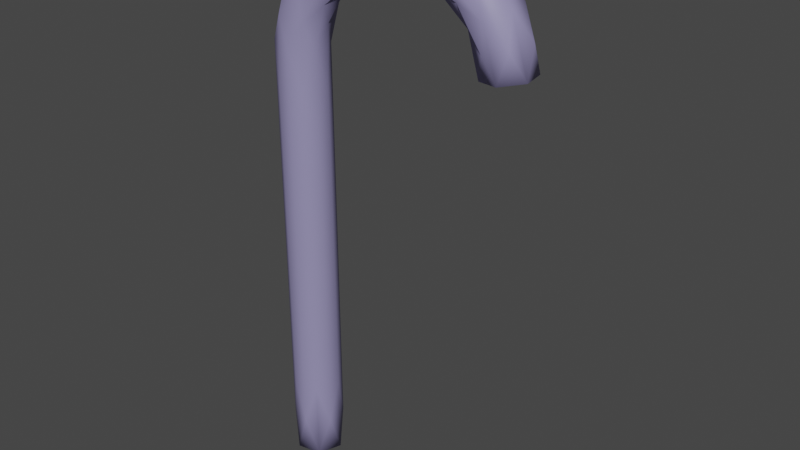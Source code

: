 # Source: Candy.blend  (saved by Blender 3.6.11; exported with 4.5.12 LTS)
import bpy
from mathutils import Matrix  # noqa: F401  (used for matrix-valued properties, if any)

bpy.ops.wm.read_factory_settings(use_empty=True)
scene = bpy.context.scene
scene.name = 'Scene'

# ---- collections
col_collection = bpy.data.collections.new('Collection'); scene.collection.children.link(col_collection)

# ---- materials (node trees are filled in below, after node groups)
mat_material_002 = bpy.data.materials.new('Material.002')
mat_material_002.use_transparent_shadow = False

# ---- material node trees
mat_material_002.use_nodes = True; mat_material_002.node_tree.nodes.clear()
_N = mat_material_002.node_tree.nodes; _L = mat_material_002.node_tree.links
n0 = _N.new('ShaderNodeBsdfPrincipled'); n0.name = 'BSDF Principista'; n0.location = (10, 300)
n0.distribution = 'GGX'
n0.subsurface_method = 'RANDOM_WALK_SKIN'
n0.inputs[0].default_value = (0.2918, 0.2664, 0.4793, 1.0)
n0.inputs[3].default_value = 1.45
n0.inputs[27].default_value = (0.0, 0.0, 0.0, 1.0)
n0.inputs[28].default_value = 1.0
n1 = _N.new('ShaderNodeOutputMaterial'); n1.name = 'Material'; n1.location = (300, 300)
_L.new(n0.outputs[0], n1.inputs[0])
n1.is_active_output = True

# ---- world
world_world = bpy.data.worlds.new('World'); scene.world = world_world
world_world.use_nodes = True; world_world.node_tree.nodes.clear()
_N = world_world.node_tree.nodes; _L = world_world.node_tree.links
n0 = _N.new('ShaderNodeOutputWorld'); n0.name = 'World Output'; n0.location = (300, 300)
n1 = _N.new('ShaderNodeBackground'); n1.name = 'Background'; n1.location = (10, 300)
n1.inputs[0].default_value = (0.05088, 0.05088, 0.05088, 1.0)
_L.new(n1.outputs[0], n0.inputs[0])
n0.is_active_output = True
world_world.color = (0.05088, 0.05088, 0.05088)
world_world.use_sun_shadow = False
world_world.sun_shadow_jitter_overblur = 0.0

# ---- meshes
me_c_rculo_001 = bpy.data.meshes.new('Círculo.001')
me_c_rculo_001.from_pydata([(-0.02826, -1.215, 0.125), (0.0, -1.0, 0.25), (0.02826, -0.7853, 0.125), (0.02826, -0.7853, -0.125), (7.451e-09, -1.0, -0.25), (-0.02826, -1.215, -0.125), (-0.2912, -1.087, 0.2165), (-0.2265, -0.8452, 0.2165), (-0.1941, -0.7244, 2.049e-07), (-0.2265, -0.8452, -0.2165), (-0.2912, -1.087, -0.2165), (-0.3235, -1.207, -2.459e-07), (-0.6083, -1.054, 0.125), (-0.5, -0.866, 0.25), (-0.3917, -0.6785, 0.125), (-0.3917, -0.6785, -0.125), (-0.5, -0.866, -0.25), (-0.6083, -1.054, -0.125), (-0.7955, -0.7955, 0.2165), (-0.6187, -0.6187, 0.2165), (-0.5303, -0.5303, 2.161e-07), (-0.6187, -0.6187, -0.2165), (-0.7955, -0.7955, -0.2165), (-0.8839, -0.8839, -2.459e-07), (-1.054, -0.6083, 0.125), (-0.866, -0.5, 0.25), (-0.6785, -0.3917, 0.125), (-0.6785, -0.3917, -0.125), (-0.866, -0.5, -0.25), (-1.054, -0.6083, -0.125), (-1.087, -0.2912, 0.2165), (-0.8452, -0.2265, 0.2165), (-0.7244, -0.1941, 2.161e-07), (-0.8452, -0.2265, -0.2165), (-1.087, -0.2912, -0.2165), (-1.207, -0.3235, -2.533e-07), (-1.217, 3.725e-09, 0.125), (-1.0, -2.235e-08, 0.25), (-0.7835, -2.235e-08, 0.125), (-0.7835, -3.725e-09, -0.125), (-1.0, 2.235e-08, -0.25), (-1.217, 2.235e-08, -0.125), (-1.087, 0.2912, 0.2165), (-0.8452, 0.2265, 0.2165), (-0.7244, 0.1941, 2.142e-07), (-0.8452, 0.2265, -0.2165), (-1.087, 0.2912, -0.2165), (-1.207, 0.3235, -2.496e-07), (-1.054, 0.6083, 0.125), (-0.866, 0.5, 0.25), (-0.6785, 0.3917, 0.125), (-0.6785, 0.3917, -0.125), (-0.866, 0.5, -0.25), (-1.054, 0.6083, -0.125), (-0.7955, 0.7955, 0.2165), (-0.6187, 0.6187, 0.2165), (-0.5303, 0.5303, 2.384e-07), (-0.6187, 0.6187, -0.2165), (-0.7955, 0.7955, -0.2165), (-0.8839, 0.8839, -2.682e-07), (-0.6083, 1.054, 0.125), (-0.5, 0.866, 0.25), (-0.3917, 0.6785, 0.125), (-0.3917, 0.6785, -0.125), (-0.5, 0.866, -0.25), (-0.6083, 1.054, -0.125), (-0.2912, 1.087, 0.2165), (-0.2265, 0.8452, 0.2165), (-0.1941, 0.7244, 2.235e-07), (-0.2265, 0.8452, -0.2165), (-0.2912, 1.087, -0.2165), (-0.3235, 1.207, -2.608e-07), (-0.01416, 1.216, 0.125), (7.451e-09, 1.0, 0.25), (0.01416, 0.784, 0.125), (0.01416, 0.784, -0.125), (7.451e-09, 1.0, -0.25), (-0.01416, 1.216, -0.125), (0.3996, 1.125, 0.2165), (0.3996, 0.875, 0.2165), (0.3996, 0.75, 2.123e-07), (0.3996, 0.875, -0.2165), (0.3996, 1.125, -0.2165), (0.3996, 1.25, -2.533e-07), (0.7992, 1.217, 0.125), (0.7992, 1.0, 0.25), (0.7992, 0.7835, 0.125), (0.7992, 0.7835, -0.125), (0.7992, 1.0, -0.25), (0.7992, 1.217, -0.125), (1.199, 1.125, 0.2165), (1.199, 0.875, 0.2165), (1.199, 0.75, 2.123e-07), (1.199, 0.875, -0.2165), (1.199, 1.125, -0.2165), (1.199, 1.25, -2.533e-07), (1.598, 1.217, 0.125), (1.598, 1.0, 0.25), (1.598, 0.7835, 0.125), (1.598, 0.7835, -0.125), (1.598, 1.0, -0.25), (1.598, 1.217, -0.125), (1.998, 1.125, 0.2165), (1.998, 0.875, 0.2165), (1.998, 0.75, 2.123e-07), (1.998, 0.875, -0.2165), (1.998, 1.125, -0.2165), (1.998, 1.25, -2.533e-07), (2.398, 1.217, 0.125), (2.398, 1.0, 0.25), (2.398, 0.7835, 0.125), (2.398, 0.7835, -0.125), (2.398, 1.0, -0.25), (2.398, 1.217, -0.125), (2.797, 1.125, 0.2165), (2.797, 0.875, 0.2165), (2.797, 0.75, 2.123e-07), (2.797, 0.875, -0.2165), (2.797, 1.125, -0.2165), (2.797, 1.25, -2.533e-07), (3.197, 1.217, 0.125), (3.197, 1.0, 0.25), (3.197, 0.7835, 0.125), (3.197, 0.7835, -0.125), (3.197, 1.0, -0.25), (3.197, 1.217, -0.125), (3.596, 1.125, 0.2165), (3.596, 0.875, 0.2165), (3.596, 0.75, 2.123e-07), (3.596, 0.875, -0.2165), (3.596, 1.125, -0.2165), (3.596, 1.25, -2.533e-07), (3.996, 1.217, 0.125), (3.996, 1.0, 0.25), (3.996, 0.7835, 0.125), (3.996, 0.7835, -0.125), (3.996, 1.0, -0.25), (3.996, 1.217, -0.125), (4.396, 1.125, 0.2165), (4.396, 0.875, 0.2165), (4.396, 0.75, 2.123e-07), (4.396, 0.875, -0.2165), (4.396, 1.125, -0.2165), (4.396, 1.25, -2.533e-07)], [], [(18, 12, 6, 13), (20, 14, 8, 15), (14, 7, 2, 8), (21, 15, 9, 16), (15, 8, 3, 9), (22, 16, 10, 17), (16, 9, 4, 10), (17, 10, 5, 11), (12, 11, 0, 6), (25, 18, 13, 19), (17, 11, 12, 23), (27, 20, 15, 21), (28, 21, 16, 22), (29, 22, 17, 23), (24, 23, 12, 18), (31, 25, 19, 26), (32, 26, 20, 27), (30, 24, 18, 25), (33, 27, 21, 28), (34, 28, 22, 29), (37, 30, 25, 31), (29, 23, 24, 35), (38, 31, 26, 32), (39, 32, 27, 33), (40, 33, 28, 34), (41, 34, 29, 35), (36, 35, 24, 30), (43, 37, 31, 38), (44, 38, 32, 39), (42, 36, 30, 37), (45, 39, 33, 40), (46, 40, 34, 41), (49, 42, 37, 43), (41, 35, 36, 47), (50, 43, 38, 44), (51, 44, 39, 45), (52, 45, 40, 46), (53, 46, 41, 47), (48, 47, 36, 42), (55, 49, 43, 50), (56, 50, 44, 51), (54, 48, 42, 49), (57, 51, 45, 52), (58, 52, 46, 53), (61, 54, 49, 55), (53, 47, 48, 59), (62, 55, 50, 56), (63, 56, 51, 57), (64, 57, 52, 58), (65, 58, 53, 59), (60, 59, 48, 54), (67, 61, 55, 62), (68, 62, 56, 63), (66, 60, 54, 61), (69, 63, 57, 64), (70, 64, 58, 65), (73, 66, 61, 67), (65, 59, 60, 71), (74, 67, 62, 68), (75, 68, 63, 69), (76, 69, 64, 70), (77, 70, 65, 71), (72, 71, 60, 66), (79, 73, 67, 74), (80, 74, 68, 75), (78, 72, 66, 73), (81, 75, 69, 76), (82, 76, 70, 77), (85, 78, 73, 79), (77, 71, 72, 83), (86, 79, 74, 80), (87, 80, 75, 81), (88, 81, 76, 82), (89, 82, 77, 83), (84, 83, 72, 78), (91, 85, 79, 86), (92, 86, 80, 87), (90, 84, 78, 85), (93, 87, 81, 88), (94, 88, 82, 89), (97, 90, 85, 91), (89, 83, 84, 95), (98, 91, 86, 92), (99, 92, 87, 93), (100, 93, 88, 94), (101, 94, 89, 95), (96, 95, 84, 90), (103, 97, 91, 98), (104, 98, 92, 99), (102, 96, 90, 97), (105, 99, 93, 100), (106, 100, 94, 101), (109, 102, 97, 103), (101, 95, 96, 107), (110, 103, 98, 104), (111, 104, 99, 105), (112, 105, 100, 106), (113, 106, 101, 107), (108, 107, 96, 102), (115, 109, 103, 110), (116, 110, 104, 111), (114, 108, 102, 109), (117, 111, 105, 112), (118, 112, 106, 113), (121, 114, 109, 115), (113, 107, 108, 119), (122, 115, 110, 116), (123, 116, 111, 117), (124, 117, 112, 118), (125, 118, 113, 119), (120, 119, 108, 114), (127, 121, 115, 122), (128, 122, 116, 123), (126, 120, 114, 121), (129, 123, 117, 124), (130, 124, 118, 125), (133, 126, 121, 127), (125, 119, 120, 131), (134, 127, 122, 128), (135, 128, 123, 129), (136, 129, 124, 130), (137, 130, 125, 131), (132, 131, 120, 126), (139, 133, 127, 134), (140, 134, 128, 135), (138, 132, 126, 133), (141, 135, 129, 136), (142, 136, 130, 137), (140, 139, 134), (137, 131, 132, 143), (141, 140, 135), (142, 141, 136), (143, 142, 137), (139, 138, 133), (138, 143, 132), (19, 13, 7, 14), (13, 6, 1, 7), (0, 1, 6), (1, 2, 7), (2, 3, 8), (3, 4, 9), (4, 5, 10), (11, 5, 0), (26, 19, 14, 20), (0, 5, 4, 3, 2, 1), (143, 138, 139, 140, 141, 142)])
me_c_rculo_001.polygons.foreach_set('use_smooth', [True] * 146)
_uv = me_c_rculo_001.uv_layers.new(name='UVMap')
_uv.uv.foreach_set('vector', [0.8463, 0.8578, 0.8847, 0.8521, 0.9152, 0.8773, 0.8764, 0.8812, 0.8834, 0.7289, 0.9201, 0.7233, 0.9426, 0.7487, 0.9083, 0.7588, 0.8669, 0.9138, 0.9024, 0.9082, 0.9254, 0.9404, 0.8878, 0.9407, 0.8701, 0.7671, 0.9083, 0.7588, 0.9367, 0.7842, 0.8994, 0.794, 0.9083, 0.7588, 0.9426, 0.7487, 0.9738, 0.7693, 0.9367, 0.7842, 0.8605, 0.8004, 0.8994, 0.794, 0.9315, 0.8178, 0.892, 0.8242, 0.8994, 0.794, 0.9367, 0.7842, 0.9709, 0.8048, 0.9315, 0.8178, 0.892, 0.8242, 0.9315, 0.8178, 0.9663, 0.8407, 0.9247, 0.848, 0.8847, 0.8521, 0.9247, 0.848, 0.9566, 0.8757, 0.9152, 0.8773, 0.8074, 0.8677, 0.8463, 0.8578, 0.8764, 0.8812, 0.8399, 0.89, 0.892, 0.8242, 0.9247, 0.848, 0.8847, 0.8521, 0.8531, 0.8292, 0.8424, 0.7357, 0.8834, 0.7289, 0.9083, 0.7588, 0.8701, 0.7671, 0.8294, 0.7737, 0.8701, 0.7671, 0.8994, 0.794, 0.8605, 0.8004, 0.8203, 0.8056, 0.8605, 0.8004, 0.892, 0.8242, 0.8531, 0.8292, 0.8132, 0.8353, 0.8531, 0.8292, 0.8847, 0.8521, 0.8463, 0.8578, 0.8357, 0.6581, 0.8795, 0.6602, 0.9001, 0.6937, 0.86, 0.6949, 0.8158, 0.6999, 0.86, 0.6949, 0.8834, 0.7289, 0.8424, 0.7357, 0.7705, 0.8443, 0.8132, 0.8353, 0.8463, 0.8578, 0.8074, 0.8677, 0.7989, 0.7426, 0.8424, 0.7357, 0.8701, 0.7671, 0.8294, 0.7737, 0.7868, 0.7791, 0.8294, 0.7737, 0.8605, 0.8004, 0.8203, 0.8056, 0.8081, 0.6204, 0.8552, 0.6235, 0.8795, 0.6602, 0.8357, 0.6581, 0.8203, 0.8056, 0.8531, 0.8292, 0.8132, 0.8353, 0.7778, 0.8112, 0.789, 0.6613, 0.8357, 0.6581, 0.86, 0.6949, 0.8158, 0.6999, 0.7695, 0.7068, 0.8158, 0.6999, 0.8424, 0.7357, 0.7989, 0.7426, 0.7535, 0.7482, 0.7989, 0.7426, 0.8294, 0.7737, 0.7868, 0.7791, 0.7414, 0.7835, 0.7868, 0.7791, 0.8203, 0.8056, 0.7778, 0.8112, 0.7313, 0.8174, 0.7778, 0.8112, 0.8132, 0.8353, 0.7705, 0.8443, 0.7601, 0.6228, 0.8081, 0.6204, 0.8357, 0.6581, 0.789, 0.6613, 0.7411, 0.6678, 0.789, 0.6613, 0.8158, 0.6999, 0.7695, 0.7068, 0.7762, 0.5844, 0.8253, 0.5858, 0.8552, 0.6235, 0.8081, 0.6204, 0.722, 0.7128, 0.7695, 0.7068, 0.7989, 0.7426, 0.7535, 0.7482, 0.7062, 0.7513, 0.7535, 0.7482, 0.7868, 0.7791, 0.7414, 0.7835, 0.7287, 0.5873, 0.7762, 0.5844, 0.8081, 0.6204, 0.7601, 0.6228, 0.7414, 0.7835, 0.7778, 0.8112, 0.7313, 0.8174, 0.6925, 0.7858, 0.7126, 0.6288, 0.7601, 0.6228, 0.789, 0.6613, 0.7411, 0.6678, 0.6931, 0.6744, 0.7411, 0.6678, 0.7695, 0.7068, 0.722, 0.7128, 0.6741, 0.7154, 0.722, 0.7128, 0.7535, 0.7482, 0.7062, 0.7513, 0.6571, 0.7501, 0.7062, 0.7513, 0.7414, 0.7835, 0.6925, 0.7858, 0.741, 0.552, 0.79, 0.5499, 0.8253, 0.5858, 0.7762, 0.5844, 0.683, 0.5928, 0.7287, 0.5873, 0.7601, 0.6228, 0.7126, 0.6288, 0.6661, 0.6358, 0.7126, 0.6288, 0.7411, 0.6678, 0.6931, 0.6744, 0.6953, 0.556, 0.741, 0.552, 0.7762, 0.5844, 0.7287, 0.5873, 0.6464, 0.6778, 0.6931, 0.6744, 0.722, 0.7128, 0.6741, 0.7154, 0.627, 0.7125, 0.6741, 0.7154, 0.7062, 0.7513, 0.6571, 0.7501, 0.6521, 0.5614, 0.6953, 0.556, 0.7287, 0.5873, 0.683, 0.5928, 0.7513, 0.518, 0.79, 0.5499, 0.741, 0.552, 0.7046, 0.5238, 0.6392, 0.5999, 0.683, 0.5928, 0.7126, 0.6288, 0.6661, 0.6358, 0.6219, 0.641, 0.6661, 0.6358, 0.6931, 0.6744, 0.6464, 0.6778, 0.6026, 0.6759, 0.6464, 0.6778, 0.6741, 0.7154, 0.627, 0.7125, 0.6692, 0.4988, 0.7124, 0.4907, 0.7513, 0.518, 0.7046, 0.5238, 0.6615, 0.5289, 0.7046, 0.5238, 0.741, 0.552, 0.6953, 0.556, 0.6109, 0.5685, 0.6521, 0.5614, 0.683, 0.5928, 0.6392, 0.5999, 0.5982, 0.6072, 0.6392, 0.5999, 0.6661, 0.6358, 0.6219, 0.641, 0.6201, 0.5342, 0.6615, 0.5289, 0.6953, 0.556, 0.6521, 0.5614, 0.5817, 0.6425, 0.6219, 0.641, 0.6464, 0.6778, 0.6026, 0.6759, 0.6361, 0.4747, 0.6761, 0.4664, 0.7124, 0.4907, 0.6692, 0.4988, 0.5798, 0.5421, 0.6201, 0.5342, 0.6521, 0.5614, 0.6109, 0.5685, 0.6692, 0.4988, 0.7046, 0.5238, 0.6615, 0.5289, 0.628, 0.5042, 0.571, 0.5773, 0.6109, 0.5685, 0.6392, 0.5999, 0.5982, 0.6072, 0.5595, 0.6122, 0.5982, 0.6072, 0.6219, 0.641, 0.5817, 0.6425, 0.6067, 0.448, 0.6447, 0.4424, 0.6761, 0.4664, 0.6361, 0.4747, 0.5963, 0.4789, 0.6361, 0.4747, 0.6692, 0.4988, 0.628, 0.5042, 0.5876, 0.5095, 0.628, 0.5042, 0.6615, 0.5289, 0.6201, 0.5342, 0.5208, 0.5456, 0.5798, 0.5421, 0.6109, 0.5685, 0.571, 0.5773, 0.5114, 0.5797, 0.571, 0.5773, 0.5982, 0.6072, 0.5595, 0.6122, 0.5299, 0.5118, 0.5876, 0.5095, 0.6201, 0.5342, 0.5798, 0.5421, 0.5609, 0.413, 0.6182, 0.4153, 0.6447, 0.4424, 0.6067, 0.448, 0.5497, 0.4458, 0.6067, 0.448, 0.6361, 0.4747, 0.5963, 0.4789, 0.4711, 0.5131, 0.5299, 0.5118, 0.5798, 0.5421, 0.5208, 0.5456, 0.5963, 0.4789, 0.628, 0.5042, 0.5876, 0.5095, 0.5393, 0.4786, 0.4612, 0.5472, 0.5208, 0.5456, 0.571, 0.5773, 0.5114, 0.5797, 0.5128, 0.3785, 0.5725, 0.3797, 0.6182, 0.4153, 0.5609, 0.413, 0.5019, 0.4121, 0.5609, 0.413, 0.6067, 0.448, 0.5497, 0.4458, 0.4913, 0.4457, 0.5497, 0.4458, 0.5963, 0.4789, 0.5393, 0.4786, 0.481, 0.4793, 0.5393, 0.4786, 0.5876, 0.5095, 0.5299, 0.5118, 0.4114, 0.5139, 0.4711, 0.5131, 0.5208, 0.5456, 0.4612, 0.5472, 0.4639, 0.3442, 0.5238, 0.3447, 0.5725, 0.3797, 0.5128, 0.3785, 0.4217, 0.4798, 0.481, 0.4793, 0.5299, 0.5118, 0.4711, 0.5131, 0.4532, 0.3781, 0.5128, 0.3785, 0.5609, 0.413, 0.5019, 0.4121, 0.4425, 0.412, 0.5019, 0.4121, 0.5497, 0.4458, 0.4913, 0.4457, 0.3618, 0.4801, 0.4217, 0.4798, 0.4711, 0.5131, 0.4114, 0.5139, 0.4913, 0.4457, 0.5393, 0.4786, 0.481, 0.4793, 0.432, 0.4458, 0.4148, 0.31, 0.4747, 0.3103, 0.5238, 0.3447, 0.4639, 0.3442, 0.4041, 0.344, 0.4639, 0.3442, 0.5128, 0.3785, 0.4532, 0.3781, 0.3934, 0.378, 0.4532, 0.3781, 0.5019, 0.4121, 0.4425, 0.412, 0.3828, 0.412, 0.4425, 0.412, 0.4913, 0.4457, 0.432, 0.4458, 0.3723, 0.446, 0.432, 0.4458, 0.481, 0.4793, 0.4217, 0.4798, 0.3655, 0.2759, 0.4255, 0.276, 0.4747, 0.3103, 0.4148, 0.31, 0.3549, 0.3099, 0.4148, 0.31, 0.4639, 0.3442, 0.4041, 0.344, 0.3124, 0.4462, 0.3723, 0.446, 0.4217, 0.4798, 0.3618, 0.4801, 0.3442, 0.344, 0.4041, 0.344, 0.4532, 0.3781, 0.3934, 0.378, 0.3336, 0.378, 0.3934, 0.378, 0.4425, 0.412, 0.3828, 0.412, 0.3162, 0.2417, 0.3762, 0.2418, 0.4255, 0.276, 0.3655, 0.2759, 0.3828, 0.412, 0.432, 0.4458, 0.3723, 0.446, 0.323, 0.4121, 0.3056, 0.2758, 0.3655, 0.2759, 0.4148, 0.31, 0.3549, 0.3099, 0.2949, 0.3099, 0.3549, 0.3099, 0.4041, 0.344, 0.3442, 0.344, 0.2843, 0.3439, 0.3442, 0.344, 0.3934, 0.378, 0.3336, 0.378, 0.2736, 0.378, 0.3336, 0.378, 0.3828, 0.412, 0.323, 0.4121, 0.263, 0.4121, 0.323, 0.4121, 0.3723, 0.446, 0.3124, 0.4462, 0.2563, 0.2417, 0.3162, 0.2417, 0.3655, 0.2759, 0.3056, 0.2758, 0.2456, 0.2757, 0.3056, 0.2758, 0.3549, 0.3099, 0.2949, 0.3099, 0.2669, 0.2076, 0.3269, 0.2077, 0.3762, 0.2418, 0.3162, 0.2417, 0.2349, 0.3098, 0.2949, 0.3099, 0.3442, 0.344, 0.2843, 0.3439, 0.2243, 0.3439, 0.2843, 0.3439, 0.3336, 0.378, 0.2736, 0.378, 0.2069, 0.2075, 0.2669, 0.2076, 0.3162, 0.2417, 0.2563, 0.2417, 0.2736, 0.378, 0.323, 0.4121, 0.263, 0.4121, 0.2136, 0.378, 0.1963, 0.2416, 0.2563, 0.2417, 0.3056, 0.2758, 0.2456, 0.2757, 0.1856, 0.2757, 0.2456, 0.2757, 0.2949, 0.3099, 0.2349, 0.3098, 0.175, 0.3098, 0.2349, 0.3098, 0.2843, 0.3439, 0.2243, 0.3439, 0.1643, 0.3439, 0.2243, 0.3439, 0.2736, 0.378, 0.2136, 0.378, 0.2176, 0.1735, 0.2776, 0.1735, 0.3269, 0.2077, 0.2669, 0.2076, 0.1469, 0.2075, 0.2069, 0.2075, 0.2563, 0.2417, 0.1963, 0.2416, 0.1363, 0.2416, 0.1963, 0.2416, 0.2456, 0.2757, 0.1856, 0.2757, 0.1576, 0.1734, 0.2176, 0.1735, 0.2669, 0.2076, 0.2069, 0.2075, 0.1256, 0.2756, 0.1856, 0.2757, 0.2349, 0.3098, 0.175, 0.3098, 0.115, 0.3097, 0.175, 0.3098, 0.2243, 0.3439, 0.1643, 0.3439, 0.09761, 0.1733, 0.1576, 0.1734, 0.2069, 0.2075, 0.1469, 0.2075, 0.2282, 0.1394, 0.2776, 0.1735, 0.2176, 0.1735, 0.1683, 0.1393, 0.08695, 0.2074, 0.1469, 0.2075, 0.1963, 0.2416, 0.1363, 0.2416, 0.07629, 0.2415, 0.1363, 0.2416, 0.1856, 0.2757, 0.1256, 0.2756, 0.06564, 0.2756, 0.1256, 0.2756, 0.175, 0.3098, 0.115, 0.3097, 0.1189, 0.1052, 0.1789, 0.1052, 0.2282, 0.1394, 0.1683, 0.1393, 0.1083, 0.1393, 0.1683, 0.1393, 0.2176, 0.1735, 0.1576, 0.1734, 0.03761, 0.1733, 0.09761, 0.1733, 0.1469, 0.2075, 0.08695, 0.2074, 0.02696, 0.2074, 0.08695, 0.2074, 0.1363, 0.2416, 0.07629, 0.2415, 0.04827, 0.1392, 0.1083, 0.1393, 0.1576, 0.1734, 0.09761, 0.1733, 0.0163, 0.2415, 0.07629, 0.2415, 0.1256, 0.2756, 0.06564, 0.2756, 0.06959, 0.07105, 0.1296, 0.07111, 0.1789, 0.1052, 0.1189, 0.1052, 0.02696, 0.2074, 0.03761, 0.1733, 0.08695, 0.2074, 0.1189, 0.1052, 0.1683, 0.1393, 0.1083, 0.1393, 0.05893, 0.1051, 0.0163, 0.2415, 0.02696, 0.2074, 0.07629, 0.2415, 0.06959, 0.07105, 0.08025, 0.03697, 0.1296, 0.07111, 0.05893, 0.1051, 0.06959, 0.07105, 0.1189, 0.1052, 0.03761, 0.1733, 0.04827, 0.1392, 0.09761, 0.1733, 0.04827, 0.1392, 0.05893, 0.1051, 0.1083, 0.1393, 0.8399, 0.89, 0.8764, 0.8812, 0.9024, 0.9082, 0.8669, 0.9138, 0.8764, 0.8812, 0.9152, 0.8773, 0.9419, 0.9087, 0.9024, 0.9082, 0.9566, 0.8757, 0.9419, 0.9087, 0.9152, 0.8773, 0.9419, 0.9087, 0.9254, 0.9404, 0.9024, 0.9082, 0.9254, 0.9404, 0.9086, 0.9721, 0.8878, 0.9407, 0.9738, 0.7693, 0.9709, 0.8048, 0.9367, 0.7842, 0.9709, 0.8048, 0.9663, 0.8407, 0.9315, 0.8178, 0.9247, 0.848, 0.9663, 0.8407, 0.9566, 0.8757, 0.86, 0.6949, 0.9001, 0.6937, 0.9201, 0.7233, 0.8834, 0.7289, 0.6007, 0.07049, 0.5706, 0.1226, 0.5104, 0.1226, 0.4804, 0.07049, 0.5104, 0.01838, 0.5706, 0.01838, 0.4804, 0.1749, 0.5104, 0.1228, 0.5706, 0.1228, 0.6007, 0.1749, 0.5706, 0.227, 0.5104, 0.227])
me_c_rculo_001.materials.append(mat_material_002)
me_c_rculo_001.auto_texspace = False
me_c_rculo_001.update()

# ---- objects
ob_c_rculo = bpy.data.objects.new('Círculo', me_c_rculo_001)

# ---- transforms, parenting, visibility, modifiers, constraints
ob_c_rculo.location = (0.01633, 0.0, 4.426)
ob_c_rculo.rotation_euler = (0.0, 1.564, -4.536)

# ---- collection membership
col_collection.objects.link(ob_c_rculo)

# ---- scene / render settings (as saved in the file)
scene.frame_start = 1; scene.frame_end = 250; scene.frame_set(1)
scene.render.engine = 'BLENDER_EEVEE_NEXT'
scene.cycles.sampling_pattern = 'TABULATED_SOBOL'
scene.cycles.use_light_tree = False
scene.view_settings.view_transform = 'Filmic'
bpy.context.view_layer.update()

# ---- added for rendering (the .blend has no active camera and no usable light): camera, sun
cam_auto = bpy.data.cameras.new('AutoCamera')
cam_auto.lens = 50.0
cam_auto.sensor_width = 36.0
cam_auto.clip_end = 1000.0
ob_auto_camera = bpy.data.objects.new('AutoCamera', cam_auto)
scene.collection.objects.link(ob_auto_camera)
ob_auto_camera.location = (5.76105, -6.90957, 7.44731)
ob_auto_camera.rotation_euler = (1.09748, -7.21219e-08, 0.694738)
scene.camera = ob_auto_camera
light_auto_sun = bpy.data.lights.new('AutoSun', 'SUN')
light_auto_sun.energy = 3.0
light_auto_sun.angle = 0.0523599
ob_auto_sun = bpy.data.objects.new('AutoSun', light_auto_sun)
scene.collection.objects.link(ob_auto_sun)
ob_auto_sun.rotation_euler = (0.872665, 0.174533, 0.523599)
bpy.context.view_layer.update()
